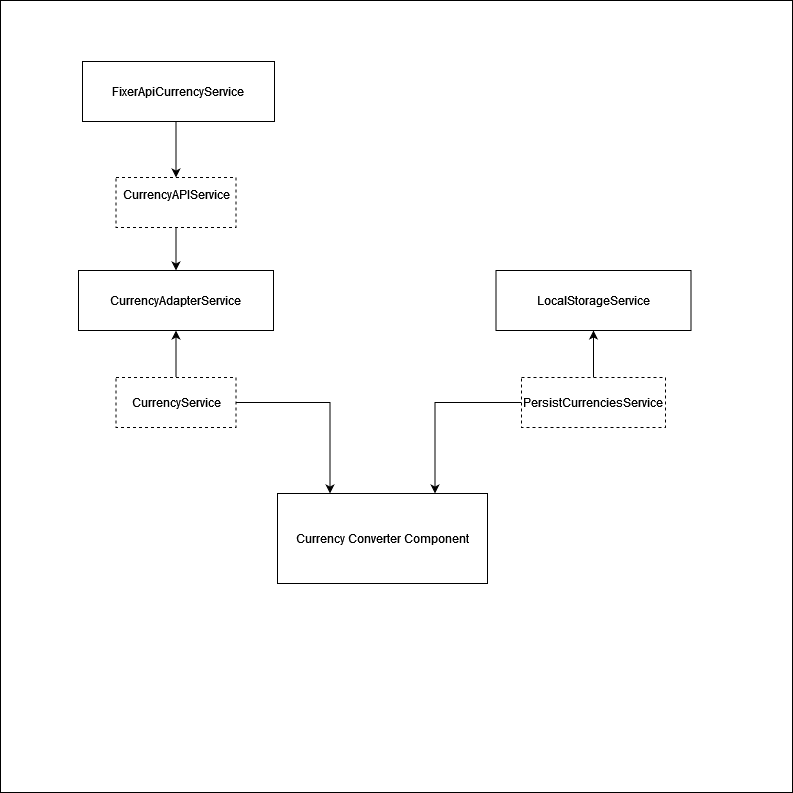

The diagram above was exported from draw.io. Its source (the exported page's mxGraphModel, read from the mxfile embedded in the PNG):
<mxGraphModel dx="1235" dy="656" grid="0" gridSize="10" guides="1" tooltips="1" connect="1" arrows="1" fold="1" page="1" pageScale="1" pageWidth="827" pageHeight="1169" background="#ffffff" math="0" shadow="0">
  <root>
    <mxCell id="0" />
    <mxCell id="1" parent="0" />
    <mxCell id="ZgpkGfoWp3RjUovh2bHw-1" value="Currency Converter Component" style="rounded=0;whiteSpace=wrap;html=1;" parent="1" vertex="1">
      <mxGeometry x="301" y="583" width="210" height="90" as="geometry" />
    </mxCell>
    <mxCell id="oNreogCHJz6-TeZe098w-6" style="edgeStyle=orthogonalEdgeStyle;rounded=0;orthogonalLoop=1;jettySize=auto;html=1;entryX=0.5;entryY=0;entryDx=0;entryDy=0;" parent="1" source="ZgpkGfoWp3RjUovh2bHw-4" target="oNreogCHJz6-TeZe098w-5" edge="1">
      <mxGeometry relative="1" as="geometry" />
    </mxCell>
    <mxCell id="ZgpkGfoWp3RjUovh2bHw-4" value="&lt;div&gt;CurrencyAPIService&lt;/div&gt;&lt;div&gt;&lt;br&gt;&lt;/div&gt;" style="rounded=0;whiteSpace=wrap;html=1;dashed=1;" parent="1" vertex="1">
      <mxGeometry x="139.5" y="267" width="120" height="50" as="geometry" />
    </mxCell>
    <mxCell id="E6CHu_Wd5mnNXhtCetcU-4" style="edgeStyle=orthogonalEdgeStyle;rounded=0;orthogonalLoop=1;jettySize=auto;html=1;entryX=0.5;entryY=0;entryDx=0;entryDy=0;" edge="1" parent="1" target="ZgpkGfoWp3RjUovh2bHw-4">
      <mxGeometry relative="1" as="geometry">
        <mxPoint x="199.5" y="167.9999999999999" as="sourcePoint" />
      </mxGeometry>
    </mxCell>
    <mxCell id="gcPJjTDiRnB6utAkWaCe-1" value="FixerApiCurrencyService" style="rounded=0;whiteSpace=wrap;html=1;" parent="1" vertex="1">
      <mxGeometry x="106" y="151" width="192" height="60" as="geometry" />
    </mxCell>
    <mxCell id="oNreogCHJz6-TeZe098w-5" value="CurrencyAdapterService" style="rounded=0;whiteSpace=wrap;html=1;" parent="1" vertex="1">
      <mxGeometry x="102" y="360" width="195" height="60" as="geometry" />
    </mxCell>
    <mxCell id="oNreogCHJz6-TeZe098w-13" style="edgeStyle=orthogonalEdgeStyle;rounded=0;orthogonalLoop=1;jettySize=auto;html=1;" parent="1" source="oNreogCHJz6-TeZe098w-8" target="oNreogCHJz6-TeZe098w-5" edge="1">
      <mxGeometry relative="1" as="geometry" />
    </mxCell>
    <mxCell id="E6CHu_Wd5mnNXhtCetcU-6" style="edgeStyle=orthogonalEdgeStyle;rounded=0;orthogonalLoop=1;jettySize=auto;html=1;entryX=0.25;entryY=0;entryDx=0;entryDy=0;" edge="1" parent="1" source="oNreogCHJz6-TeZe098w-8" target="ZgpkGfoWp3RjUovh2bHw-1">
      <mxGeometry relative="1" as="geometry" />
    </mxCell>
    <mxCell id="oNreogCHJz6-TeZe098w-8" value="CurrencyService" style="rounded=0;whiteSpace=wrap;html=1;dashed=1;" parent="1" vertex="1">
      <mxGeometry x="139.5" y="467" width="120" height="50" as="geometry" />
    </mxCell>
    <mxCell id="E6CHu_Wd5mnNXhtCetcU-7" style="edgeStyle=orthogonalEdgeStyle;rounded=0;orthogonalLoop=1;jettySize=auto;html=1;entryX=0.75;entryY=0;entryDx=0;entryDy=0;" edge="1" parent="1" source="E6CHu_Wd5mnNXhtCetcU-5" target="ZgpkGfoWp3RjUovh2bHw-1">
      <mxGeometry relative="1" as="geometry" />
    </mxCell>
    <mxCell id="E6CHu_Wd5mnNXhtCetcU-11" style="edgeStyle=orthogonalEdgeStyle;rounded=0;orthogonalLoop=1;jettySize=auto;html=1;entryX=0.5;entryY=1;entryDx=0;entryDy=0;" edge="1" parent="1" source="E6CHu_Wd5mnNXhtCetcU-5" target="E6CHu_Wd5mnNXhtCetcU-9">
      <mxGeometry relative="1" as="geometry" />
    </mxCell>
    <mxCell id="E6CHu_Wd5mnNXhtCetcU-5" value="PersistCurrenciesService" style="rounded=0;whiteSpace=wrap;html=1;dashed=1;" vertex="1" parent="1">
      <mxGeometry x="545" y="467" width="144" height="50" as="geometry" />
    </mxCell>
    <mxCell id="E6CHu_Wd5mnNXhtCetcU-9" value="LocalStorageService" style="rounded=0;whiteSpace=wrap;html=1;" vertex="1" parent="1">
      <mxGeometry x="519.5" y="360" width="195" height="60" as="geometry" />
    </mxCell>
    <mxCell id="E6CHu_Wd5mnNXhtCetcU-12" value="" style="whiteSpace=wrap;html=1;aspect=fixed;fillColor=none;" vertex="1" parent="1">
      <mxGeometry x="24" y="90" width="792" height="792" as="geometry" />
    </mxCell>
  </root>
</mxGraphModel>